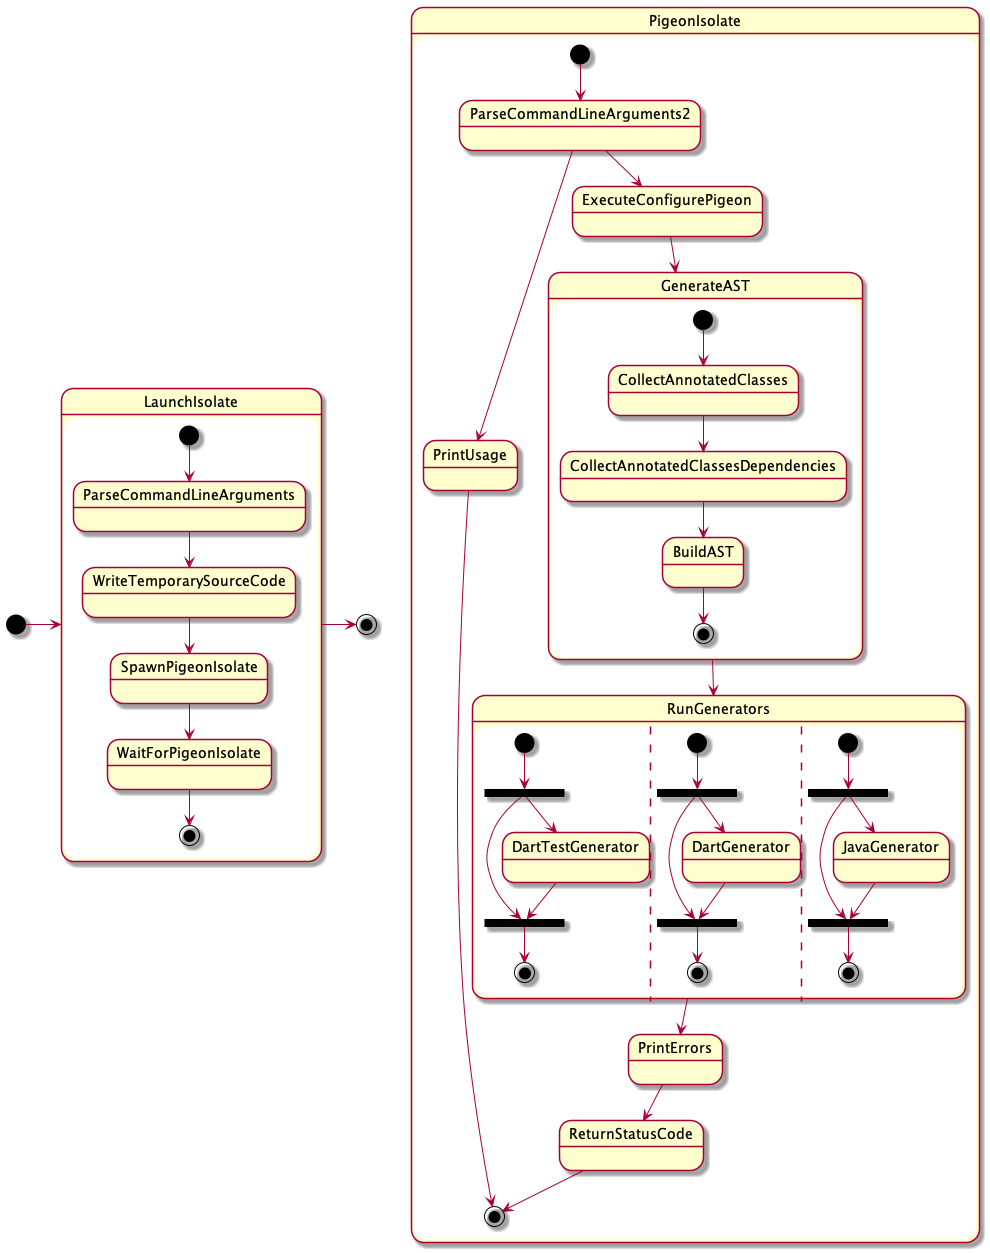

The diagram above was rendered by PlantUML. Its source (embedded in the PNG):
@startuml

[*] -> LaunchIsolate

state LaunchIsolate {
  [*] --> ParseCommandLineArguments
  ParseCommandLineArguments --> WriteTemporarySourceCode
  WriteTemporarySourceCode --> SpawnPigeonIsolate
  SpawnPigeonIsolate --> WaitForPigeonIsolate
  WaitForPigeonIsolate --> [*]
}

LaunchIsolate -> [*]

state PigeonIsolate {
  [*] --> ParseCommandLineArguments2
  ParseCommandLineArguments2 --> PrintUsage
  PrintUsage --> [*]
  ParseCommandLineArguments2 --> ExecuteConfigurePigeon
  ExecuteConfigurePigeon --> GenerateAST
  GenerateAST --> RunGenerators
  RunGenerators --> PrintErrors
  PrintErrors --> ReturnStatusCode
  ReturnStatusCode --> [*]

  state GenerateAST {
    [*] --> CollectAnnotatedClasses
    CollectAnnotatedClasses --> CollectAnnotatedClassesDependencies
    CollectAnnotatedClassesDependencies --> BuildAST
    BuildAST --> [*]
  }

  state RunGenerators {
    state DartTestGeneratorFork <<fork>>
    state DartTestGeneratorJoin <<join>>
    [*] --> DartTestGeneratorFork
    DartTestGeneratorFork --> DartTestGeneratorJoin
    DartTestGeneratorFork --> DartTestGenerator
    DartTestGenerator --> DartTestGeneratorJoin
    DartTestGeneratorJoin --> [*]
    ||
    state DartGeneratorFork <<fork>>
    state DartGeneratorJoin <<join>>
    [*] --> DartGeneratorFork
    DartGeneratorFork --> DartGeneratorJoin
    DartGeneratorFork --> DartGenerator
    DartGenerator --> DartGeneratorJoin
    DartGeneratorJoin --> [*]
    ||
    state JavaGeneratorFork <<fork>>
    state JavaGeneratorJoin <<join>>
    [*] --> JavaGeneratorFork
    JavaGeneratorFork --> JavaGeneratorJoin
    JavaGeneratorFork --> JavaGenerator
    JavaGenerator --> JavaGeneratorJoin
    JavaGeneratorJoin --> [*]
  }
}

@enduml